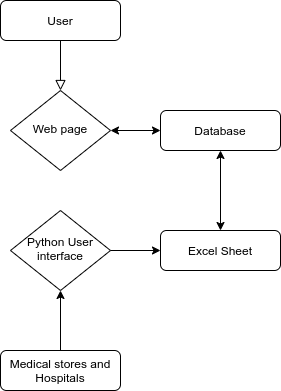

The diagram above was exported from draw.io. Its source (the exported page's mxGraphModel, read from the mxfile embedded in the PNG):
<mxGraphModel dx="1352" dy="774" grid="1" gridSize="10" guides="1" tooltips="1" connect="1" arrows="1" fold="1" page="1" pageScale="1" pageWidth="827" pageHeight="1169" math="0" shadow="0">
  <root>
    <mxCell id="WIyWlLk6GJQsqaUBKTNV-0" />
    <mxCell id="WIyWlLk6GJQsqaUBKTNV-1" parent="WIyWlLk6GJQsqaUBKTNV-0" />
    <mxCell id="WIyWlLk6GJQsqaUBKTNV-2" value="" style="rounded=0;html=1;jettySize=auto;orthogonalLoop=1;fontSize=11;endArrow=block;endFill=0;endSize=8;strokeWidth=1;shadow=0;labelBackgroundColor=none;edgeStyle=orthogonalEdgeStyle;" parent="WIyWlLk6GJQsqaUBKTNV-1" source="WIyWlLk6GJQsqaUBKTNV-3" target="WIyWlLk6GJQsqaUBKTNV-6" edge="1">
      <mxGeometry relative="1" as="geometry" />
    </mxCell>
    <mxCell id="WIyWlLk6GJQsqaUBKTNV-3" value="User" style="rounded=1;whiteSpace=wrap;html=1;fontSize=12;glass=0;strokeWidth=1;shadow=0;" parent="WIyWlLk6GJQsqaUBKTNV-1" vertex="1">
      <mxGeometry x="160" y="80" width="120" height="40" as="geometry" />
    </mxCell>
    <mxCell id="WIyWlLk6GJQsqaUBKTNV-6" value="Web page" style="rhombus;whiteSpace=wrap;html=1;shadow=0;fontFamily=Helvetica;fontSize=12;align=center;strokeWidth=1;spacing=6;spacingTop=-4;" parent="WIyWlLk6GJQsqaUBKTNV-1" vertex="1">
      <mxGeometry x="170" y="170" width="100" height="80" as="geometry" />
    </mxCell>
    <mxCell id="WIyWlLk6GJQsqaUBKTNV-7" value="Database" style="rounded=1;whiteSpace=wrap;html=1;fontSize=12;glass=0;strokeWidth=1;shadow=0;" parent="WIyWlLk6GJQsqaUBKTNV-1" vertex="1">
      <mxGeometry x="320" y="190" width="120" height="40" as="geometry" />
    </mxCell>
    <mxCell id="WIyWlLk6GJQsqaUBKTNV-10" value="Python User interface" style="rhombus;whiteSpace=wrap;html=1;shadow=0;fontFamily=Helvetica;fontSize=12;align=center;strokeWidth=1;spacing=6;spacingTop=-4;" parent="WIyWlLk6GJQsqaUBKTNV-1" vertex="1">
      <mxGeometry x="170" y="290" width="100" height="80" as="geometry" />
    </mxCell>
    <mxCell id="WIyWlLk6GJQsqaUBKTNV-11" value="Medical stores and Hospitals" style="rounded=1;whiteSpace=wrap;html=1;fontSize=12;glass=0;strokeWidth=1;shadow=0;" parent="WIyWlLk6GJQsqaUBKTNV-1" vertex="1">
      <mxGeometry x="160" y="430" width="120" height="40" as="geometry" />
    </mxCell>
    <mxCell id="WIyWlLk6GJQsqaUBKTNV-12" value="Excel Sheet" style="rounded=1;whiteSpace=wrap;html=1;fontSize=12;glass=0;strokeWidth=1;shadow=0;" parent="WIyWlLk6GJQsqaUBKTNV-1" vertex="1">
      <mxGeometry x="320" y="310" width="120" height="40" as="geometry" />
    </mxCell>
    <mxCell id="_jzDRwTenkhz561NdDNl-0" value="" style="endArrow=classic;startArrow=classic;html=1;exitX=1;exitY=0.5;exitDx=0;exitDy=0;entryX=0;entryY=0.5;entryDx=0;entryDy=0;" edge="1" parent="WIyWlLk6GJQsqaUBKTNV-1" source="WIyWlLk6GJQsqaUBKTNV-6" target="WIyWlLk6GJQsqaUBKTNV-7">
      <mxGeometry width="50" height="50" relative="1" as="geometry">
        <mxPoint x="390" y="420" as="sourcePoint" />
        <mxPoint x="440" y="370" as="targetPoint" />
      </mxGeometry>
    </mxCell>
    <mxCell id="_jzDRwTenkhz561NdDNl-1" value="" style="endArrow=classic;html=1;exitX=0.5;exitY=0;exitDx=0;exitDy=0;" edge="1" parent="WIyWlLk6GJQsqaUBKTNV-1" source="WIyWlLk6GJQsqaUBKTNV-11" target="WIyWlLk6GJQsqaUBKTNV-10">
      <mxGeometry width="50" height="50" relative="1" as="geometry">
        <mxPoint x="360" y="420" as="sourcePoint" />
        <mxPoint x="410" y="370" as="targetPoint" />
      </mxGeometry>
    </mxCell>
    <mxCell id="_jzDRwTenkhz561NdDNl-3" value="" style="endArrow=classic;html=1;exitX=1;exitY=0.5;exitDx=0;exitDy=0;entryX=0;entryY=0.5;entryDx=0;entryDy=0;" edge="1" parent="WIyWlLk6GJQsqaUBKTNV-1" source="WIyWlLk6GJQsqaUBKTNV-10" target="WIyWlLk6GJQsqaUBKTNV-12">
      <mxGeometry width="50" height="50" relative="1" as="geometry">
        <mxPoint x="360" y="430" as="sourcePoint" />
        <mxPoint x="410" y="380" as="targetPoint" />
      </mxGeometry>
    </mxCell>
    <mxCell id="_jzDRwTenkhz561NdDNl-4" value="" style="endArrow=classic;startArrow=classic;html=1;entryX=0.5;entryY=1;entryDx=0;entryDy=0;exitX=0.5;exitY=0;exitDx=0;exitDy=0;" edge="1" parent="WIyWlLk6GJQsqaUBKTNV-1" source="WIyWlLk6GJQsqaUBKTNV-12" target="WIyWlLk6GJQsqaUBKTNV-7">
      <mxGeometry width="50" height="50" relative="1" as="geometry">
        <mxPoint x="360" y="430" as="sourcePoint" />
        <mxPoint x="410" y="380" as="targetPoint" />
      </mxGeometry>
    </mxCell>
  </root>
</mxGraphModel>